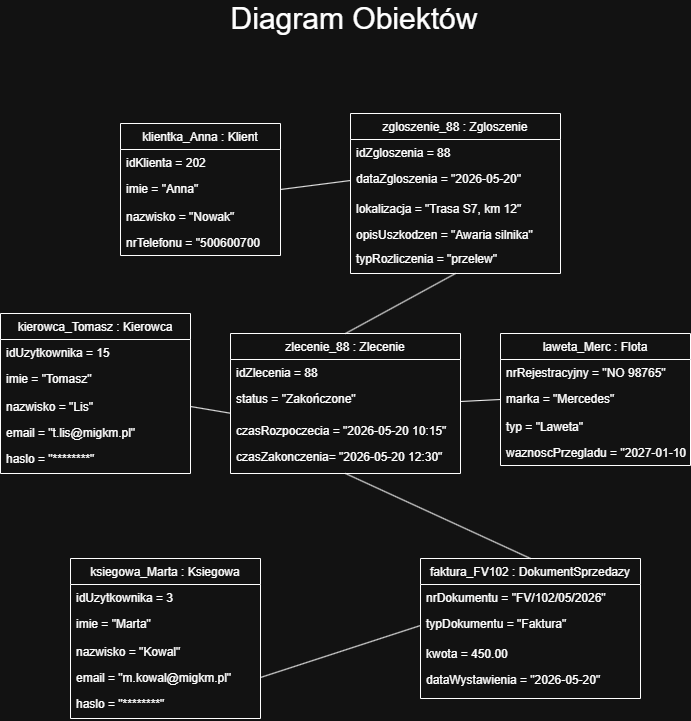

The diagram above was exported from draw.io. Its source (the exported page's mxGraphModel, read from the mxfile embedded in the PNG):
<mxGraphModel dx="1471" dy="810" grid="1" gridSize="10" guides="1" tooltips="1" connect="1" arrows="1" fold="1" page="1" pageScale="1" pageWidth="827" pageHeight="1169" math="0" shadow="0">
  <root>
    <mxCell id="WIyWlLk6GJQsqaUBKTNV-0" />
    <mxCell id="WIyWlLk6GJQsqaUBKTNV-1" parent="WIyWlLk6GJQsqaUBKTNV-0" />
    <mxCell id="zkfFHV4jXpPFQw0GAbJ--6" parent="WIyWlLk6GJQsqaUBKTNV-1" style="swimlane;fontStyle=0;align=center;verticalAlign=top;childLayout=stackLayout;horizontal=1;startSize=26;horizontalStack=0;resizeParent=1;resizeLast=0;collapsible=1;marginBottom=0;rounded=0;shadow=0;strokeWidth=1;" value="klientka_Anna : Klient" vertex="1">
      <mxGeometry height="132" width="160" x="180" y="140" as="geometry">
        <mxRectangle height="26" width="160" x="130" y="380" as="alternateBounds" />
      </mxGeometry>
    </mxCell>
    <mxCell id="zkfFHV4jXpPFQw0GAbJ--11" parent="zkfFHV4jXpPFQw0GAbJ--6" style="text;align=left;verticalAlign=top;spacingLeft=4;spacingRight=4;overflow=hidden;rotatable=0;points=[[0,0.5],[1,0.5]];portConstraint=eastwest;" value="idKlienta = 202" vertex="1">
      <mxGeometry height="26" width="160" y="26" as="geometry" />
    </mxCell>
    <mxCell id="0WBn6D-jQ_OAgQIlD2Gw-1" parent="zkfFHV4jXpPFQw0GAbJ--6" style="text;align=left;verticalAlign=top;spacingLeft=4;spacingRight=4;overflow=hidden;rotatable=0;points=[[0,0.5],[1,0.5]];portConstraint=eastwest;" value="imie = &quot;Anna&quot;" vertex="1">
      <mxGeometry height="28" width="160" y="52" as="geometry" />
    </mxCell>
    <mxCell id="0WBn6D-jQ_OAgQIlD2Gw-2" parent="zkfFHV4jXpPFQw0GAbJ--6" style="text;align=left;verticalAlign=top;spacingLeft=4;spacingRight=4;overflow=hidden;rotatable=0;points=[[0,0.5],[1,0.5]];portConstraint=eastwest;" value="nazwisko = &quot;Nowak&quot;" vertex="1">
      <mxGeometry height="26" width="160" y="80" as="geometry" />
    </mxCell>
    <mxCell id="0WBn6D-jQ_OAgQIlD2Gw-3" parent="zkfFHV4jXpPFQw0GAbJ--6" style="text;align=left;verticalAlign=top;spacingLeft=4;spacingRight=4;overflow=hidden;rotatable=0;points=[[0,0.5],[1,0.5]];portConstraint=eastwest;" value="nrTelefonu = &quot;500600700" vertex="1">
      <mxGeometry height="26" width="160" y="106" as="geometry" />
    </mxCell>
    <mxCell id="0WBn6D-jQ_OAgQIlD2Gw-4" parent="WIyWlLk6GJQsqaUBKTNV-1" style="swimlane;fontStyle=0;align=center;verticalAlign=top;childLayout=stackLayout;horizontal=1;startSize=26;horizontalStack=0;resizeParent=1;resizeLast=0;collapsible=1;marginBottom=0;rounded=0;shadow=0;strokeWidth=1;" value="zgloszenie_88 : Zgloszenie" vertex="1">
      <mxGeometry height="160" width="210" x="410" y="130" as="geometry">
        <mxRectangle height="26" width="160" x="130" y="380" as="alternateBounds" />
      </mxGeometry>
    </mxCell>
    <mxCell id="0WBn6D-jQ_OAgQIlD2Gw-5" parent="0WBn6D-jQ_OAgQIlD2Gw-4" style="text;align=left;verticalAlign=top;spacingLeft=4;spacingRight=4;overflow=hidden;rotatable=0;points=[[0,0.5],[1,0.5]];portConstraint=eastwest;" value="idZgloszenia = 88" vertex="1">
      <mxGeometry height="26" width="210" y="26" as="geometry" />
    </mxCell>
    <mxCell id="0WBn6D-jQ_OAgQIlD2Gw-6" parent="0WBn6D-jQ_OAgQIlD2Gw-4" style="text;align=left;verticalAlign=top;spacingLeft=4;spacingRight=4;overflow=hidden;rotatable=0;points=[[0,0.5],[1,0.5]];portConstraint=eastwest;" value="dataZgloszenia = &quot;2026-05-20&quot;" vertex="1">
      <mxGeometry height="30" width="210" y="52" as="geometry" />
    </mxCell>
    <mxCell id="0WBn6D-jQ_OAgQIlD2Gw-7" parent="0WBn6D-jQ_OAgQIlD2Gw-4" style="text;align=left;verticalAlign=top;spacingLeft=4;spacingRight=4;overflow=hidden;rotatable=0;points=[[0,0.5],[1,0.5]];portConstraint=eastwest;" value="lokalizacja = &quot;Trasa S7, km 12&quot;" vertex="1">
      <mxGeometry height="26" width="210" y="82" as="geometry" />
    </mxCell>
    <mxCell id="0WBn6D-jQ_OAgQIlD2Gw-8" parent="0WBn6D-jQ_OAgQIlD2Gw-4" style="text;align=left;verticalAlign=top;spacingLeft=4;spacingRight=4;overflow=hidden;rotatable=0;points=[[0,0.5],[1,0.5]];portConstraint=eastwest;" value="opisUszkodzen = &quot;Awaria silnika&quot;" vertex="1">
      <mxGeometry height="24" width="210" y="108" as="geometry" />
    </mxCell>
    <mxCell id="0WBn6D-jQ_OAgQIlD2Gw-9" parent="0WBn6D-jQ_OAgQIlD2Gw-4" style="text;align=left;verticalAlign=top;spacingLeft=4;spacingRight=4;overflow=hidden;rotatable=0;points=[[0,0.5],[1,0.5]];portConstraint=eastwest;" value="typRozliczenia = &quot;przelew&quot;" vertex="1">
      <mxGeometry height="26" width="210" y="132" as="geometry" />
    </mxCell>
    <mxCell id="0WBn6D-jQ_OAgQIlD2Gw-10" parent="WIyWlLk6GJQsqaUBKTNV-1" style="swimlane;fontStyle=0;align=center;verticalAlign=top;childLayout=stackLayout;horizontal=1;startSize=26;horizontalStack=0;resizeParent=1;resizeLast=0;collapsible=1;marginBottom=0;rounded=0;shadow=0;strokeWidth=1;" value="zlecenie_88 : Zlecenie" vertex="1">
      <mxGeometry height="140" width="230" x="290" y="350" as="geometry">
        <mxRectangle height="26" width="160" x="130" y="380" as="alternateBounds" />
      </mxGeometry>
    </mxCell>
    <mxCell id="0WBn6D-jQ_OAgQIlD2Gw-11" parent="0WBn6D-jQ_OAgQIlD2Gw-10" style="text;align=left;verticalAlign=top;spacingLeft=4;spacingRight=4;overflow=hidden;rotatable=0;points=[[0,0.5],[1,0.5]];portConstraint=eastwest;" value="idZlecenia = 88" vertex="1">
      <mxGeometry height="26" width="230" y="26" as="geometry" />
    </mxCell>
    <mxCell id="0WBn6D-jQ_OAgQIlD2Gw-12" parent="0WBn6D-jQ_OAgQIlD2Gw-10" style="text;align=left;verticalAlign=top;spacingLeft=4;spacingRight=4;overflow=hidden;rotatable=0;points=[[0,0.5],[1,0.5]];portConstraint=eastwest;" value="status = &quot;Zakończone&quot;" vertex="1">
      <mxGeometry height="32" width="230" y="52" as="geometry" />
    </mxCell>
    <mxCell id="0WBn6D-jQ_OAgQIlD2Gw-13" parent="0WBn6D-jQ_OAgQIlD2Gw-10" style="text;align=left;verticalAlign=top;spacingLeft=4;spacingRight=4;overflow=hidden;rotatable=0;points=[[0,0.5],[1,0.5]];portConstraint=eastwest;" value="czasRozpoczecia = &quot;2026-05-20 10:15&quot;" vertex="1">
      <mxGeometry height="26" width="230" y="84" as="geometry" />
    </mxCell>
    <mxCell id="0WBn6D-jQ_OAgQIlD2Gw-14" parent="0WBn6D-jQ_OAgQIlD2Gw-10" style="text;align=left;verticalAlign=top;spacingLeft=4;spacingRight=4;overflow=hidden;rotatable=0;points=[[0,0.5],[1,0.5]];portConstraint=eastwest;" value="czasZakonczenia= &quot;2026-05-20 12:30&quot;" vertex="1">
      <mxGeometry height="24" width="230" y="110" as="geometry" />
    </mxCell>
    <mxCell id="0WBn6D-jQ_OAgQIlD2Gw-16" parent="WIyWlLk6GJQsqaUBKTNV-1" style="swimlane;fontStyle=0;align=center;verticalAlign=top;childLayout=stackLayout;horizontal=1;startSize=26;horizontalStack=0;resizeParent=1;resizeLast=0;collapsible=1;marginBottom=0;rounded=0;shadow=0;strokeWidth=1;" value="kierowca_Tomasz : Kierowca" vertex="1">
      <mxGeometry height="160" width="190" x="60" y="330" as="geometry">
        <mxRectangle height="26" width="160" x="130" y="380" as="alternateBounds" />
      </mxGeometry>
    </mxCell>
    <mxCell id="0WBn6D-jQ_OAgQIlD2Gw-17" parent="0WBn6D-jQ_OAgQIlD2Gw-16" style="text;align=left;verticalAlign=top;spacingLeft=4;spacingRight=4;overflow=hidden;rotatable=0;points=[[0,0.5],[1,0.5]];portConstraint=eastwest;" value="idUzytkownika = 15" vertex="1">
      <mxGeometry height="26" width="190" y="26" as="geometry" />
    </mxCell>
    <mxCell id="0WBn6D-jQ_OAgQIlD2Gw-18" parent="0WBn6D-jQ_OAgQIlD2Gw-16" style="text;align=left;verticalAlign=top;spacingLeft=4;spacingRight=4;overflow=hidden;rotatable=0;points=[[0,0.5],[1,0.5]];portConstraint=eastwest;" value="imie = &quot;Tomasz&quot;" vertex="1">
      <mxGeometry height="28" width="190" y="52" as="geometry" />
    </mxCell>
    <mxCell id="0WBn6D-jQ_OAgQIlD2Gw-19" parent="0WBn6D-jQ_OAgQIlD2Gw-16" style="text;align=left;verticalAlign=top;spacingLeft=4;spacingRight=4;overflow=hidden;rotatable=0;points=[[0,0.5],[1,0.5]];portConstraint=eastwest;" value="nazwisko = &quot;Lis&quot;" vertex="1">
      <mxGeometry height="26" width="190" y="80" as="geometry" />
    </mxCell>
    <mxCell id="0WBn6D-jQ_OAgQIlD2Gw-20" parent="0WBn6D-jQ_OAgQIlD2Gw-16" style="text;align=left;verticalAlign=top;spacingLeft=4;spacingRight=4;overflow=hidden;rotatable=0;points=[[0,0.5],[1,0.5]];portConstraint=eastwest;" value="email = &quot;t.lis@migkm.pl&quot;" vertex="1">
      <mxGeometry height="26" width="190" y="106" as="geometry" />
    </mxCell>
    <mxCell id="0WBn6D-jQ_OAgQIlD2Gw-21" parent="0WBn6D-jQ_OAgQIlD2Gw-16" style="text;align=left;verticalAlign=top;spacingLeft=4;spacingRight=4;overflow=hidden;rotatable=0;points=[[0,0.5],[1,0.5]];portConstraint=eastwest;" value="haslo = &quot;********&quot;" vertex="1">
      <mxGeometry height="28" width="190" y="132" as="geometry" />
    </mxCell>
    <mxCell id="0WBn6D-jQ_OAgQIlD2Gw-22" parent="WIyWlLk6GJQsqaUBKTNV-1" style="swimlane;fontStyle=0;align=center;verticalAlign=top;childLayout=stackLayout;horizontal=1;startSize=26;horizontalStack=0;resizeParent=1;resizeLast=0;collapsible=1;marginBottom=0;rounded=0;shadow=0;strokeWidth=1;" value="ksiegowa_Marta : Ksiegowa" vertex="1">
      <mxGeometry height="160" width="190" x="130" y="575" as="geometry">
        <mxRectangle height="26" width="160" x="130" y="380" as="alternateBounds" />
      </mxGeometry>
    </mxCell>
    <mxCell id="0WBn6D-jQ_OAgQIlD2Gw-23" parent="0WBn6D-jQ_OAgQIlD2Gw-22" style="text;align=left;verticalAlign=top;spacingLeft=4;spacingRight=4;overflow=hidden;rotatable=0;points=[[0,0.5],[1,0.5]];portConstraint=eastwest;" value="idUzytkownika = 3" vertex="1">
      <mxGeometry height="26" width="190" y="26" as="geometry" />
    </mxCell>
    <mxCell id="0WBn6D-jQ_OAgQIlD2Gw-24" parent="0WBn6D-jQ_OAgQIlD2Gw-22" style="text;align=left;verticalAlign=top;spacingLeft=4;spacingRight=4;overflow=hidden;rotatable=0;points=[[0,0.5],[1,0.5]];portConstraint=eastwest;" value="imie = &quot;Marta&quot;" vertex="1">
      <mxGeometry height="28" width="190" y="52" as="geometry" />
    </mxCell>
    <mxCell id="0WBn6D-jQ_OAgQIlD2Gw-25" parent="0WBn6D-jQ_OAgQIlD2Gw-22" style="text;align=left;verticalAlign=top;spacingLeft=4;spacingRight=4;overflow=hidden;rotatable=0;points=[[0,0.5],[1,0.5]];portConstraint=eastwest;" value="nazwisko = &quot;Kowal&quot;" vertex="1">
      <mxGeometry height="26" width="190" y="80" as="geometry" />
    </mxCell>
    <mxCell id="0WBn6D-jQ_OAgQIlD2Gw-26" parent="0WBn6D-jQ_OAgQIlD2Gw-22" style="text;align=left;verticalAlign=top;spacingLeft=4;spacingRight=4;overflow=hidden;rotatable=0;points=[[0,0.5],[1,0.5]];portConstraint=eastwest;" value="email = &quot;m.kowal@migkm.pl&quot;" vertex="1">
      <mxGeometry height="26" width="190" y="106" as="geometry" />
    </mxCell>
    <mxCell id="0WBn6D-jQ_OAgQIlD2Gw-27" parent="0WBn6D-jQ_OAgQIlD2Gw-22" style="text;align=left;verticalAlign=top;spacingLeft=4;spacingRight=4;overflow=hidden;rotatable=0;points=[[0,0.5],[1,0.5]];portConstraint=eastwest;" value="haslo = &quot;********&quot;" vertex="1">
      <mxGeometry height="28" width="190" y="132" as="geometry" />
    </mxCell>
    <mxCell id="0WBn6D-jQ_OAgQIlD2Gw-28" parent="WIyWlLk6GJQsqaUBKTNV-1" style="swimlane;fontStyle=0;align=center;verticalAlign=top;childLayout=stackLayout;horizontal=1;startSize=26;horizontalStack=0;resizeParent=1;resizeLast=0;collapsible=1;marginBottom=0;rounded=0;shadow=0;strokeWidth=1;" value="laweta_Merc : Flota" vertex="1">
      <mxGeometry height="132" width="190" x="560" y="350" as="geometry">
        <mxRectangle height="26" width="160" x="130" y="380" as="alternateBounds" />
      </mxGeometry>
    </mxCell>
    <mxCell id="0WBn6D-jQ_OAgQIlD2Gw-29" parent="0WBn6D-jQ_OAgQIlD2Gw-28" style="text;align=left;verticalAlign=top;spacingLeft=4;spacingRight=4;overflow=hidden;rotatable=0;points=[[0,0.5],[1,0.5]];portConstraint=eastwest;" value="nrRejestracyjny = &quot;NO 98765&quot;" vertex="1">
      <mxGeometry height="26" width="190" y="26" as="geometry" />
    </mxCell>
    <mxCell id="0WBn6D-jQ_OAgQIlD2Gw-30" parent="0WBn6D-jQ_OAgQIlD2Gw-28" style="text;align=left;verticalAlign=top;spacingLeft=4;spacingRight=4;overflow=hidden;rotatable=0;points=[[0,0.5],[1,0.5]];portConstraint=eastwest;" value="marka = &quot;Mercedes&quot;" vertex="1">
      <mxGeometry height="28" width="190" y="52" as="geometry" />
    </mxCell>
    <mxCell id="0WBn6D-jQ_OAgQIlD2Gw-31" parent="0WBn6D-jQ_OAgQIlD2Gw-28" style="text;align=left;verticalAlign=top;spacingLeft=4;spacingRight=4;overflow=hidden;rotatable=0;points=[[0,0.5],[1,0.5]];portConstraint=eastwest;" value="typ = &quot;Laweta&quot;" vertex="1">
      <mxGeometry height="26" width="190" y="80" as="geometry" />
    </mxCell>
    <mxCell id="0WBn6D-jQ_OAgQIlD2Gw-32" parent="0WBn6D-jQ_OAgQIlD2Gw-28" style="text;align=left;verticalAlign=top;spacingLeft=4;spacingRight=4;overflow=hidden;rotatable=0;points=[[0,0.5],[1,0.5]];portConstraint=eastwest;" value="waznoscPrzegladu = &quot;2027-01-10&quot;" vertex="1">
      <mxGeometry height="26" width="190" y="106" as="geometry" />
    </mxCell>
    <mxCell id="0WBn6D-jQ_OAgQIlD2Gw-34" parent="WIyWlLk6GJQsqaUBKTNV-1" style="swimlane;fontStyle=0;align=center;verticalAlign=top;childLayout=stackLayout;horizontal=1;startSize=26;horizontalStack=0;resizeParent=1;resizeLast=0;collapsible=1;marginBottom=0;rounded=0;shadow=0;strokeWidth=1;" value="faktura_FV102 : DokumentSprzedazy" vertex="1">
      <mxGeometry height="140" width="220" x="480" y="575" as="geometry">
        <mxRectangle height="26" width="160" x="130" y="380" as="alternateBounds" />
      </mxGeometry>
    </mxCell>
    <mxCell id="0WBn6D-jQ_OAgQIlD2Gw-35" parent="0WBn6D-jQ_OAgQIlD2Gw-34" style="text;align=left;verticalAlign=top;spacingLeft=4;spacingRight=4;overflow=hidden;rotatable=0;points=[[0,0.5],[1,0.5]];portConstraint=eastwest;" value="nrDokumentu = &quot;FV/102/05/2026&quot;" vertex="1">
      <mxGeometry height="26" width="220" y="26" as="geometry" />
    </mxCell>
    <mxCell id="0WBn6D-jQ_OAgQIlD2Gw-36" parent="0WBn6D-jQ_OAgQIlD2Gw-34" style="text;align=left;verticalAlign=top;spacingLeft=4;spacingRight=4;overflow=hidden;rotatable=0;points=[[0,0.5],[1,0.5]];portConstraint=eastwest;" value="typDokumentu = &quot;Faktura&quot;" vertex="1">
      <mxGeometry height="30" width="220" y="52" as="geometry" />
    </mxCell>
    <mxCell id="0WBn6D-jQ_OAgQIlD2Gw-37" parent="0WBn6D-jQ_OAgQIlD2Gw-34" style="text;align=left;verticalAlign=top;spacingLeft=4;spacingRight=4;overflow=hidden;rotatable=0;points=[[0,0.5],[1,0.5]];portConstraint=eastwest;" value="kwota = 450.00" vertex="1">
      <mxGeometry height="26" width="220" y="82" as="geometry" />
    </mxCell>
    <mxCell id="0WBn6D-jQ_OAgQIlD2Gw-38" parent="0WBn6D-jQ_OAgQIlD2Gw-34" style="text;align=left;verticalAlign=top;spacingLeft=4;spacingRight=4;overflow=hidden;rotatable=0;points=[[0,0.5],[1,0.5]];portConstraint=eastwest;" value="dataWystawienia = &quot;2026-05-20&quot;" vertex="1">
      <mxGeometry height="26" width="220" y="108" as="geometry" />
    </mxCell>
    <mxCell id="0WBn6D-jQ_OAgQIlD2Gw-41" edge="1" parent="WIyWlLk6GJQsqaUBKTNV-1" source="0WBn6D-jQ_OAgQIlD2Gw-26" style="endArrow=none;html=1;rounded=0;exitX=1;exitY=0.5;exitDx=0;exitDy=0;entryX=0;entryY=0.5;entryDx=0;entryDy=0;" target="0WBn6D-jQ_OAgQIlD2Gw-36" value="">
      <mxGeometry height="50" relative="1" width="50" as="geometry">
        <mxPoint x="290" y="470" as="sourcePoint" />
        <mxPoint x="340" y="420" as="targetPoint" />
      </mxGeometry>
    </mxCell>
    <mxCell id="0WBn6D-jQ_OAgQIlD2Gw-42" edge="1" parent="WIyWlLk6GJQsqaUBKTNV-1" source="0WBn6D-jQ_OAgQIlD2Gw-34" style="endArrow=none;html=1;rounded=0;exitX=0.5;exitY=0;exitDx=0;exitDy=0;entryX=0.5;entryY=1;entryDx=0;entryDy=0;" target="0WBn6D-jQ_OAgQIlD2Gw-10" value="">
      <mxGeometry height="50" relative="1" width="50" as="geometry">
        <mxPoint x="290" y="470" as="sourcePoint" />
        <mxPoint x="410" y="530" as="targetPoint" />
      </mxGeometry>
    </mxCell>
    <mxCell id="0WBn6D-jQ_OAgQIlD2Gw-43" edge="1" parent="WIyWlLk6GJQsqaUBKTNV-1" source="0WBn6D-jQ_OAgQIlD2Gw-12" style="endArrow=none;html=1;rounded=0;entryX=0;entryY=0.5;entryDx=0;entryDy=0;exitX=1;exitY=0.5;exitDx=0;exitDy=0;" target="0WBn6D-jQ_OAgQIlD2Gw-30" value="">
      <mxGeometry height="50" relative="1" width="50" as="geometry">
        <mxPoint x="530" y="430" as="sourcePoint" />
        <mxPoint x="340" y="420" as="targetPoint" />
      </mxGeometry>
    </mxCell>
    <mxCell id="0WBn6D-jQ_OAgQIlD2Gw-45" edge="1" parent="WIyWlLk6GJQsqaUBKTNV-1" source="0WBn6D-jQ_OAgQIlD2Gw-19" style="endArrow=none;html=1;rounded=0;exitX=1;exitY=0.5;exitDx=0;exitDy=0;entryX=-0.003;entryY=0.863;entryDx=0;entryDy=0;entryPerimeter=0;" target="0WBn6D-jQ_OAgQIlD2Gw-12" value="">
      <mxGeometry height="50" relative="1" width="50" as="geometry">
        <mxPoint x="290" y="470" as="sourcePoint" />
        <mxPoint x="340" y="420" as="targetPoint" />
      </mxGeometry>
    </mxCell>
    <mxCell id="0WBn6D-jQ_OAgQIlD2Gw-46" edge="1" parent="WIyWlLk6GJQsqaUBKTNV-1" source="0WBn6D-jQ_OAgQIlD2Gw-10" style="endArrow=none;html=1;rounded=0;entryX=0.5;entryY=1;entryDx=0;entryDy=0;exitX=0.5;exitY=0;exitDx=0;exitDy=0;" target="0WBn6D-jQ_OAgQIlD2Gw-4" value="">
      <mxGeometry height="50" relative="1" width="50" as="geometry">
        <mxPoint x="290" y="440" as="sourcePoint" />
        <mxPoint x="340" y="390" as="targetPoint" />
      </mxGeometry>
    </mxCell>
    <mxCell id="0WBn6D-jQ_OAgQIlD2Gw-47" edge="1" parent="WIyWlLk6GJQsqaUBKTNV-1" source="0WBn6D-jQ_OAgQIlD2Gw-1" style="endArrow=none;html=1;rounded=0;exitX=1;exitY=0.5;exitDx=0;exitDy=0;entryX=0;entryY=0.5;entryDx=0;entryDy=0;" target="0WBn6D-jQ_OAgQIlD2Gw-6" value="">
      <mxGeometry height="50" relative="1" width="50" as="geometry">
        <mxPoint x="290" y="440" as="sourcePoint" />
        <mxPoint x="340" y="390" as="targetPoint" />
      </mxGeometry>
    </mxCell>
    <mxCell id="0WBn6D-jQ_OAgQIlD2Gw-48" parent="WIyWlLk6GJQsqaUBKTNV-1" style="text;html=1;whiteSpace=wrap;strokeColor=none;fillColor=none;align=center;verticalAlign=middle;rounded=0;" value="&lt;font style=&quot;font-size: 30px;&quot;&gt;Diagram Obiektów&lt;/font&gt;" vertex="1">
      <mxGeometry height="30" width="270" x="279" y="20" as="geometry" />
    </mxCell>
  </root>
</mxGraphModel>